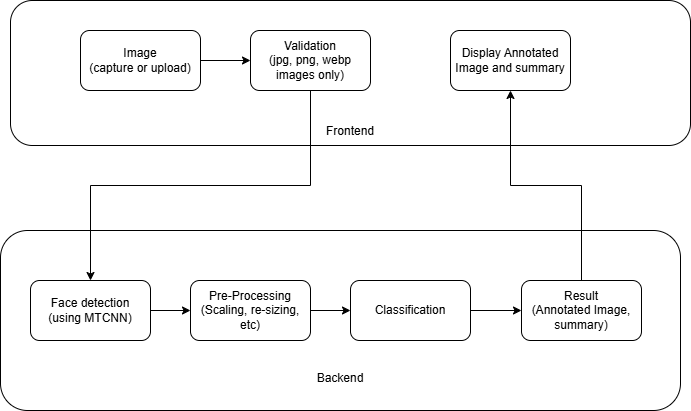

The diagram above was exported from draw.io. Its source (the exported page's mxGraphModel, read from the mxfile embedded in the PNG):
<mxGraphModel dx="1030" dy="562" grid="1" gridSize="10" guides="1" tooltips="1" connect="1" arrows="1" fold="1" page="1" pageScale="1" pageWidth="827" pageHeight="1169" math="0" shadow="0">
  <root>
    <mxCell id="0" />
    <mxCell id="1" parent="0" />
    <mxCell id="2_MCiEb0jYprbLd0J91Y-9" parent="1" style="rounded=1;whiteSpace=wrap;html=1;" value="&lt;div&gt;&lt;br&gt;&lt;/div&gt;&lt;div&gt;&lt;br&gt;&lt;/div&gt;&lt;div&gt;&lt;br&gt;&lt;/div&gt;&lt;div&gt;&lt;br&gt;&lt;/div&gt;&lt;div&gt;&lt;br&gt;&lt;/div&gt;&lt;div&gt;&lt;br&gt;&lt;/div&gt;&lt;div&gt;&lt;br&gt;&lt;/div&gt;&lt;div&gt;&lt;br&gt;&lt;/div&gt;&lt;div&gt;Backend&lt;/div&gt;" vertex="1">
      <mxGeometry height="180" width="680" x="80" y="270" as="geometry" />
    </mxCell>
    <mxCell id="2_MCiEb0jYprbLd0J91Y-8" parent="1" style="rounded=1;whiteSpace=wrap;html=1;" value="&lt;div&gt;&lt;br&gt;&lt;/div&gt;&lt;div&gt;&lt;br&gt;&lt;/div&gt;&lt;div&gt;&lt;br&gt;&lt;/div&gt;&lt;div&gt;&lt;br&gt;&lt;/div&gt;&lt;div&gt;&lt;br&gt;&lt;/div&gt;&lt;div&gt;&lt;br&gt;&lt;/div&gt;&lt;div&gt;&lt;br&gt;&lt;/div&gt;&lt;div&gt;&lt;br&gt;&lt;/div&gt;&lt;div&gt;Frontend&lt;/div&gt;" vertex="1">
      <mxGeometry height="145" width="680" x="90" y="40" as="geometry" />
    </mxCell>
    <mxCell id="uH5DH2S9y1wmBr_Q-vcU-1" edge="1" parent="1" source="2_MCiEb0jYprbLd0J91Y-1" style="edgeStyle=orthogonalEdgeStyle;rounded=0;orthogonalLoop=1;jettySize=auto;html=1;exitX=1;exitY=0.5;exitDx=0;exitDy=0;entryX=0;entryY=0.5;entryDx=0;entryDy=0;" target="2_MCiEb0jYprbLd0J91Y-2">
      <mxGeometry relative="1" as="geometry" />
    </mxCell>
    <mxCell id="2_MCiEb0jYprbLd0J91Y-1" parent="1" style="rounded=1;whiteSpace=wrap;html=1;" value="Image&lt;div&gt;(capture or upload)&lt;/div&gt;" vertex="1">
      <mxGeometry height="60" width="120" x="160" y="70" as="geometry" />
    </mxCell>
    <mxCell id="uH5DH2S9y1wmBr_Q-vcU-2" edge="1" parent="1" source="2_MCiEb0jYprbLd0J91Y-2" style="edgeStyle=orthogonalEdgeStyle;rounded=0;orthogonalLoop=1;jettySize=auto;html=1;exitX=0.5;exitY=1;exitDx=0;exitDy=0;" target="2_MCiEb0jYprbLd0J91Y-3">
      <mxGeometry relative="1" as="geometry" />
    </mxCell>
    <mxCell id="2_MCiEb0jYprbLd0J91Y-2" parent="1" style="rounded=1;whiteSpace=wrap;html=1;" value="Validation&lt;div&gt;(jpg, png, webp images only)&lt;/div&gt;" vertex="1">
      <mxGeometry height="60" width="120" x="330" y="70" as="geometry" />
    </mxCell>
    <mxCell id="uH5DH2S9y1wmBr_Q-vcU-3" edge="1" parent="1" source="2_MCiEb0jYprbLd0J91Y-3" style="edgeStyle=orthogonalEdgeStyle;rounded=0;orthogonalLoop=1;jettySize=auto;html=1;exitX=1;exitY=0.5;exitDx=0;exitDy=0;entryX=0;entryY=0.5;entryDx=0;entryDy=0;" target="2_MCiEb0jYprbLd0J91Y-4">
      <mxGeometry relative="1" as="geometry" />
    </mxCell>
    <mxCell id="2_MCiEb0jYprbLd0J91Y-3" parent="1" style="rounded=1;whiteSpace=wrap;html=1;" value="Face detection&lt;div&gt;(using MTCNN)&lt;/div&gt;" vertex="1">
      <mxGeometry height="60" width="120" x="110" y="320" as="geometry" />
    </mxCell>
    <mxCell id="uH5DH2S9y1wmBr_Q-vcU-4" edge="1" parent="1" source="2_MCiEb0jYprbLd0J91Y-4" style="edgeStyle=orthogonalEdgeStyle;rounded=0;orthogonalLoop=1;jettySize=auto;html=1;exitX=1;exitY=0.5;exitDx=0;exitDy=0;entryX=0;entryY=0.5;entryDx=0;entryDy=0;" target="2_MCiEb0jYprbLd0J91Y-5">
      <mxGeometry relative="1" as="geometry" />
    </mxCell>
    <mxCell id="2_MCiEb0jYprbLd0J91Y-4" parent="1" style="rounded=1;whiteSpace=wrap;html=1;" value="Pre-Processing&lt;div&gt;(Scaling, re-sizing, etc)&lt;/div&gt;" vertex="1">
      <mxGeometry height="60" width="120" x="270" y="320" as="geometry" />
    </mxCell>
    <mxCell id="uH5DH2S9y1wmBr_Q-vcU-5" edge="1" parent="1" source="2_MCiEb0jYprbLd0J91Y-5" style="edgeStyle=orthogonalEdgeStyle;rounded=0;orthogonalLoop=1;jettySize=auto;html=1;exitX=1;exitY=0.5;exitDx=0;exitDy=0;entryX=0;entryY=0.5;entryDx=0;entryDy=0;" target="2_MCiEb0jYprbLd0J91Y-6">
      <mxGeometry relative="1" as="geometry" />
    </mxCell>
    <mxCell id="2_MCiEb0jYprbLd0J91Y-5" parent="1" style="rounded=1;whiteSpace=wrap;html=1;" value="Classification" vertex="1">
      <mxGeometry height="60" width="120" x="430" y="320" as="geometry" />
    </mxCell>
    <mxCell id="uH5DH2S9y1wmBr_Q-vcU-9" edge="1" parent="1" source="2_MCiEb0jYprbLd0J91Y-6" style="edgeStyle=orthogonalEdgeStyle;rounded=0;orthogonalLoop=1;jettySize=auto;html=1;exitX=0.5;exitY=0;exitDx=0;exitDy=0;entryX=0.5;entryY=1;entryDx=0;entryDy=0;" target="2_MCiEb0jYprbLd0J91Y-7">
      <mxGeometry relative="1" as="geometry" />
    </mxCell>
    <mxCell id="2_MCiEb0jYprbLd0J91Y-6" parent="1" style="rounded=1;whiteSpace=wrap;html=1;" value="&lt;div&gt;Result&lt;/div&gt;(Annotated Image, summary)" vertex="1">
      <mxGeometry height="60" width="120" x="601" y="320" as="geometry" />
    </mxCell>
    <mxCell id="2_MCiEb0jYprbLd0J91Y-7" parent="1" style="rounded=1;whiteSpace=wrap;html=1;" value="Display Annotated Image and summary" vertex="1">
      <mxGeometry height="60" width="120" x="530" y="70" as="geometry" />
    </mxCell>
  </root>
</mxGraphModel>